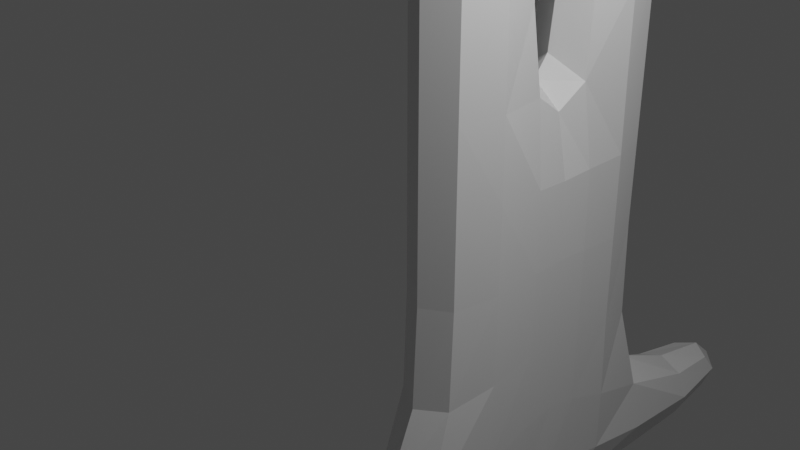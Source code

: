# Source: Huamnoid.blend  (saved by Blender 2.93.21; exported with 4.5.12 LTS)
import bpy
from mathutils import Matrix  # noqa: F401  (used for matrix-valued properties, if any)

bpy.ops.wm.read_factory_settings(use_empty=True)
scene = bpy.context.scene
scene.name = 'Scene'

# ---- collections
col_collection = bpy.data.collections.new('Collection'); scene.collection.children.link(col_collection)

# ---- materials (node trees are filled in below, after node groups)
mat_material = bpy.data.materials.new('Material')
mat_material.alpha_threshold = 0.0
mat_material.use_transparent_shadow = False
mat_material.line_color = (0.0, 0.0, 0.0, 1.0)

# ---- material node trees
mat_material.use_nodes = True; mat_material.node_tree.nodes.clear()
_N = mat_material.node_tree.nodes; _L = mat_material.node_tree.links
n0 = _N.new('ShaderNodeOutputMaterial'); n0.name = 'Material Output'; n0.location = (300, 300)
n1 = _N.new('ShaderNodeBsdfPrincipled'); n1.name = 'Principled BSDF'; n1.location = (10, 300)
n1.distribution = 'GGX'
n1.subsurface_method = 'BURLEY'
n1.inputs[2].default_value = 0.4
n1.inputs[3].default_value = 1.45
n1.inputs[27].default_value = (0.0, 0.0, 0.0, 1.0)
n1.inputs[28].default_value = 1.0
_L.new(n1.outputs[0], n0.inputs[0])
n0.is_active_output = True

# ---- world
world_world = bpy.data.worlds.new('World'); scene.world = world_world
world_world.use_nodes = True; world_world.node_tree.nodes.clear()
_N = world_world.node_tree.nodes; _L = world_world.node_tree.links
n0 = _N.new('ShaderNodeOutputWorld'); n0.name = 'World Output'; n0.location = (300, 300)
n1 = _N.new('ShaderNodeBackground'); n1.name = 'Background'; n1.location = (10, 300)
n1.inputs[0].default_value = (0.05088, 0.05088, 0.05088, 1.0)
_L.new(n1.outputs[0], n0.inputs[0])
n0.is_active_output = True
world_world.color = (0.05088, 0.05088, 0.05088)
world_world.use_sun_shadow = False
world_world.sun_shadow_jitter_overblur = 0.0

# ---- cameras
cam_camera = bpy.data.cameras.new('Camera')
cam_camera.clip_end = 100.0
cam_camera.ortho_scale = 7.314

# ---- lights
light_light = bpy.data.lights.new('Light', 'POINT')
light_light.transmission_factor = 0.0
light_light.energy = 1000.0
light_light.shadow_soft_size = 0.1
light_light.shadow_maximum_resolution = 0.006
light_light.use_absolute_resolution = True

# ---- meshes
me_cube = bpy.data.meshes.new('Cube')
me_cube.from_pydata([(0.4134, 1.623, 1.0), (0.544, 1.574, -1.028), (0.3627, 0.4577, 1.0), (0.3627, 0.4577, -1.139), (-0.4134, 1.623, 1.0), (-0.544, 1.574, -1.028), (-0.3627, 0.4577, 1.0), (-0.3627, 0.4577, -1.139), (0.544, 2.426, -1.028), (-0.544, 2.426, -1.028), (0.4134, 2.377, 1.0), (-0.4134, 2.377, 1.0), (0.3627, 3.542, -1.139), (-0.3627, 3.542, -1.139), (0.3627, 3.542, 1.0), (-0.3627, 3.542, 1.0), (0.3627, 0.4577, 3.0), (-0.3627, 0.4577, 3.0), (0.3627, 1.49, 3.0), (-0.3627, 1.49, 3.0), (-0.3627, 2.51, 3.0), (0.3627, 2.51, 3.0), (-0.3627, 3.542, 3.0), (0.3627, 3.542, 3.0), (0.272, 0.5867, 4.5), (-0.272, 0.5867, 4.5), (0.272, 1.361, 4.5), (-0.272, 1.361, 4.5), (-0.272, 2.639, 4.5), (0.272, 2.639, 4.5), (-0.272, 3.413, 4.5), (0.272, 3.413, 4.5), (-0.4134, 1.623, -4.9), (-0.3627, -0.04228, -4.806), (0.4134, 1.623, -4.9), (0.3627, -0.04228, -4.806), (0.4134, 2.377, -4.9), (-0.4134, 2.377, -4.9), (0.3627, 4.042, -4.806), (-0.3627, 4.042, -4.806), (-0.4134, 0.02548, -3.68), (-0.544, 1.574, -3.111), (0.4134, 0.02548, -3.68), (0.544, 1.574, -3.111), (0.4134, 3.975, -3.68), (-0.4134, 3.975, -3.68), (0.544, 2.426, -3.111), (-0.544, 2.426, -3.111), (-0.272, -2.05, -4.75), (0.272, -2.05, -4.75), (0.272, -2.05, -4.25), (-0.272, -2.05, -4.25), (0.272, 6.05, -4.75), (-0.272, 6.05, -4.75), (0.272, 6.05, -4.25), (-0.272, 6.05, -4.25), (0.3627, 1.832, -5.833), (-0.3627, 1.832, -5.833), (0.3627, 2.168, -5.833), (-0.3627, 2.168, -5.833), (0.3906, 1.725, -6.167), (-0.3906, 1.725, -6.167), (0.3906, 2.275, -6.167), (-0.3906, 2.275, -6.167), (0.5026, 1.3, -7.0), (-0.5026, 1.3, -7.0), (0.5026, 2.7, -7.0), (-0.5026, 2.7, -7.0), (0.4893, 1.256, -8.0), (-0.4893, 1.256, -8.0), (0.4893, 2.744, -8.0), (-0.4893, 2.744, -8.0), (0.2739, 1.584, -8.75), (-0.2739, 1.584, -8.75), (0.2739, 2.416, -8.75), (-0.2739, 2.416, -8.75), (-0.5213, 0.9843, -1.083), (-0.3681, 0.4129, -2.41), (0.5305, 1.579, -0.01042), (-0.3627, 0.4577, -0.01736), (0.3627, 0.4577, -0.01736), (-0.5305, 1.579, -0.01042), (-1.863e-09, 0.2642, 1.0), (0.5079, 0.9877, 1.0), (-1.863e-09, 0.2642, -1.16), (-0.5079, 0.9877, 1.0), (0.0, 1.789, 1.264), (0.5213, 0.9843, -1.083), (-0.5305, 1.579, -4.06), (0.5305, 2.421, -0.01042), (-0.5305, 2.421, -0.01042), (1.863e-09, 2.211, 1.264), (-0.3735, 2.0, 0.7361), (-0.544, 2.0, -1.007), (0.544, 2.0, -1.007), (0.3735, 2.0, 0.7361), (-8.149e-09, 3.736, -1.16), (0.3627, 3.542, -0.01736), (-0.3627, 3.542, -0.01736), (-8.149e-09, 3.736, 1.0), (-0.5079, 3.012, 1.0), (-0.5213, 3.016, -1.083), (0.5213, 3.016, -1.083), (0.5079, 3.012, 1.0), (0.0, 0.2642, 3.0), (0.4986, 0.9738, 3.0), (-0.4986, 0.9738, 3.0), (0.0, 1.683, 3.0), (0.0, 2.317, 3.0), (-3.725e-09, 3.736, 3.0), (-0.4986, 3.026, 3.0), (0.4986, 3.026, 3.0), (-0.3627, 0.4577, 2.0), (-0.3681, 1.504, 2.007), (0.3681, 1.504, 2.007), (0.3627, 0.4577, 2.0), (0.3627, 3.542, 2.0), (0.3681, 2.496, 2.007), (-0.3627, 3.542, 2.0), (-0.3681, 2.496, 2.007), (0.0, 0.5019, 4.61), (0.3316, 0.9738, 4.61), (-0.3316, 0.9738, 4.61), (4.657e-10, 1.446, 4.61), (-9.313e-10, 2.554, 4.61), (0.0, 3.498, 4.61), (-0.3316, 3.026, 4.61), (0.3316, 3.026, 4.61), (-0.3471, 3.52, 3.937), (0.3471, 3.52, 3.937), (-0.3471, 1.468, 3.937), (0.3471, 1.468, 3.937), (0.3471, 0.4798, 3.937), (-0.3471, 2.532, 3.937), (0.3471, 2.532, 3.937), (-0.3471, 0.4798, 3.937), (-0.3681, 0.9252, -4.772), (-4.657e-10, 1.518, -5.113), (0.0, -0.04228, -4.951), (0.3681, 0.9252, -4.772), (0.0, 2.482, -5.113), (-0.5171, 2.0, -4.849), (0.5171, 2.0, -4.849), (0.0, 4.042, -4.951), (-0.3681, 3.075, -4.772), (0.3681, 3.075, -4.772), (0.5079, -0.03502, -4.382), (0.544, 1.574, -2.08), (0.5079, 4.035, -4.382), (-0.3681, 3.587, -2.41), (0.544, 2.426, -2.08), (-0.544, 2.426, -2.08), (-0.5079, -0.03502, -4.382), (-0.544, 1.574, -2.08), (0.3681, 0.4129, -2.41), (0.5305, 1.579, -4.06), (0.3681, 3.587, -2.41), (-0.5079, 4.035, -4.382), (0.5305, 2.421, -4.06), (-0.5305, 2.421, -4.06), (0.5305, 3.061, -3.347), (-0.544, 2.0, -3.028), (9.313e-10, -0.232, -3.538), (-0.5305, 3.061, -3.347), (0.544, 2.0, -3.028), (-0.5305, 0.9395, -3.347), (0.5305, 0.9395, -3.347), (0.0, 4.232, -3.538), (0.0, -2.215, -4.805), (0.3316, -2.215, -4.5), (-0.3316, -2.215, -4.5), (4.657e-10, -2.215, -4.195), (-0.3526, -1.234, -4.13), (0.3526, -1.234, -4.13), (0.3471, -1.236, -4.816), (-0.3471, -1.236, -4.816), (0.0, 6.215, -4.805), (0.3316, 6.215, -4.5), (-0.3316, 6.215, -4.5), (-4.657e-10, 6.215, -4.195), (0.3526, 5.234, -4.13), (-0.3526, 5.234, -4.13), (-0.3471, 5.236, -4.816), (0.3471, 5.236, -4.816), (-3.725e-09, 1.769, -5.833), (0.0, 2.231, -5.833), (-0.4986, 2.0, -5.833), (0.4986, 2.0, -5.833), (0.3681, 1.81, -5.471), (0.3681, 2.19, -5.471), (-0.3681, 2.19, -5.471), (-0.3681, 1.81, -5.471), (9.313e-10, 1.623, -6.167), (0.0, 2.377, -6.167), (-0.5371, 2.0, -6.167), (0.5371, 2.0, -6.167), (-0.3662, 2.181, -6.0), (-0.3662, 1.819, -6.0), (0.3662, 1.819, -6.0), (0.3662, 2.181, -6.0), (-7.451e-09, 1.037, -7.0), (0.0, 2.963, -7.0), (-0.6911, 2.0, -7.0), (0.6911, 2.0, -7.0), (0.4466, 1.513, -6.521), (0.4466, 2.487, -6.521), (-0.4466, 2.487, -6.521), (-0.4466, 1.513, -6.521), (0.0, 0.9775, -8.0), (-5.821e-10, 3.023, -8.0), (-0.6727, 2.0, -8.0), (0.6727, 2.0, -8.0), (-0.5219, 2.785, -7.5), (-0.5219, 1.215, -7.5), (0.5219, 1.215, -7.5), (0.5219, 2.785, -7.5), (-9.313e-10, 1.512, -8.805), (3.725e-09, 2.488, -8.805), (-0.3212, 2.0, -8.805), (0.3212, 2.0, -8.805), (-0.3975, 1.396, -8.468), (0.3975, 1.396, -8.468), (0.3975, 2.604, -8.468), (-0.3975, 2.604, -8.468), (0.5, 0.9768, 2.0), (-1.863e-09, 0.2642, -0.01997), (-0.5189, 0.9856, -0.01042), (0.0, 5.27, -4.0), (0.5189, 0.9856, -0.01042), (-0.524, 2.0, -0.02865), (-0.5189, 3.014, -0.01042), (0.5203, 0.9249, -4.206), (5.588e-09, 2.0, 1.0), (0.524, 2.0, -0.02865), (-1.732e-08, 3.736, -0.01997), (-0.5203, 0.9249, -4.206), (-0.5, 0.9768, 2.0), (0.5189, 3.014, -0.01042), (0.0, 1.653, 3.948), (1.863e-09, 3.706, 3.948), (0.5, 3.023, 2.0), (5.21e-09, 3.736, 2.0), (5.122e-09, 1.696, 2.028), (0.0, 0.2642, 2.0), (0.0, 2.304, 2.028), (-0.5, 3.023, 2.0), (0.0, 0.9738, 4.84), (0.0, 3.026, 4.84), (0.4777, 0.9738, 3.948), (-0.4777, 3.026, 3.948), (-1.863e-09, 2.347, 3.948), (-0.4777, 0.9738, 3.948), (0.0, 0.2941, 3.948), (0.4777, 3.026, 3.948), (0.0, 0.9174, -4.961), (0.5014, 2.0, -5.461), (0.0, 3.083, -4.961), (0.5391, 2.0, -4.001), (-0.5203, 3.075, -4.206), (1.863e-09, -1.27, -4.0), (-0.5391, 2.0, -4.001), (0.5203, 3.075, -4.206), (0.5227, 3.024, -2.243), (-0.544, 2.0, -2.02), (0.0, 0.2053, -2.452), (-0.5227, 3.024, -2.243), (0.544, 2.0, -2.02), (-0.5227, 0.9757, -2.243), (0.5227, 0.9757, -2.243), (-1.863e-09, 3.795, -2.452), (0.0, -2.56, -4.5), (0.0, -1.252, -4.938), (-0.479, -1.25, -4.483), (0.479, -1.25, -4.483), (0.0, 6.56, -4.5), (1.863e-09, 5.252, -4.938), (0.479, 5.25, -4.483), (-0.479, 5.25, -4.483), (-0.5035, 2.0, -6.0), (0.0, 2.261, -5.489), (-0.5014, 2.0, -5.461), (-4.657e-10, 1.739, -5.489), (0.6141, 2.0, -6.521), (-1.863e-09, 1.751, -6.0), (0.5035, 2.0, -6.0), (0.0, 2.249, -6.0), (-0.7177, 2.0, -7.5), (0.0, 2.67, -6.521), (-0.6141, 2.0, -6.521), (-1.863e-09, 1.33, -6.521), (1.863e-09, 1.173, -8.474), (4.729e-09, 0.9201, -7.5), (0.7177, 2.0, -7.5), (-4.729e-09, 3.08, -7.5), (-1.863e-09, 2.0, -8.92), (0.5442, 2.0, -8.474), (-7.451e-09, 2.827, -8.474), (-0.5442, 2.0, -8.474)], [], [(2, 83, 224, 115), (83, 0, 114, 224), (224, 114, 18, 105), (115, 224, 105, 16), (3, 80, 225, 84), (80, 2, 82, 225), (225, 82, 6, 79), (84, 225, 79, 7), (7, 79, 226, 76), (79, 6, 85, 226), (226, 85, 4, 81), (76, 226, 81, 5), (45, 167, 227, 181), (167, 44, 180, 227), (227, 180, 54, 179), (181, 227, 179, 55), (1, 78, 228, 87), (78, 0, 83, 228), (228, 83, 2, 80), (87, 228, 80, 3), (5, 81, 229, 93), (81, 4, 92, 229), (229, 92, 11, 90), (93, 229, 90, 9), (9, 90, 230, 101), (90, 11, 100, 230), (230, 100, 15, 98), (101, 230, 98, 13), (43, 166, 231, 155), (166, 42, 146, 231), (231, 146, 35, 139), (155, 231, 139, 34), (4, 86, 232, 92), (86, 0, 95, 232), (232, 95, 10, 91), (92, 232, 91, 11), (0, 78, 233, 95), (78, 1, 94, 233), (233, 94, 8, 89), (95, 233, 89, 10), (13, 98, 234, 96), (98, 15, 99, 234), (234, 99, 14, 97), (96, 234, 97, 12), (40, 165, 235, 152), (165, 41, 88, 235), (235, 88, 32, 136), (152, 235, 136, 33), (4, 85, 236, 113), (85, 6, 112, 236), (236, 112, 17, 106), (113, 236, 106, 19), (10, 89, 237, 103), (89, 8, 102, 237), (237, 102, 12, 97), (103, 237, 97, 14), (18, 107, 238, 131), (107, 19, 130, 238), (238, 130, 27, 123), (131, 238, 123, 26), (23, 109, 239, 129), (109, 22, 128, 239), (239, 128, 30, 125), (129, 239, 125, 31), (10, 103, 240, 117), (103, 14, 116, 240), (240, 116, 23, 111), (117, 240, 111, 21), (14, 99, 241, 116), (99, 15, 118, 241), (241, 118, 22, 109), (116, 241, 109, 23), (0, 86, 242, 114), (86, 4, 113, 242), (242, 113, 19, 107), (114, 242, 107, 18), (6, 82, 243, 112), (82, 2, 115, 243), (243, 115, 16, 104), (112, 243, 104, 17), (11, 91, 244, 119), (91, 10, 117, 244), (244, 117, 21, 108), (119, 244, 108, 20), (15, 100, 245, 118), (100, 11, 119, 245), (245, 119, 20, 110), (118, 245, 110, 22), (26, 123, 246, 121), (123, 27, 122, 246), (246, 122, 25, 120), (121, 246, 120, 24), (28, 124, 247, 126), (124, 29, 127, 247), (247, 127, 31, 125), (126, 247, 125, 30), (16, 105, 248, 132), (105, 18, 131, 248), (248, 131, 26, 121), (132, 248, 121, 24), (22, 110, 249, 128), (110, 20, 133, 249), (249, 133, 28, 126), (128, 249, 126, 30), (20, 108, 250, 133), (108, 21, 134, 250), (250, 134, 29, 124), (133, 250, 124, 28), (19, 106, 251, 130), (106, 17, 135, 251), (251, 135, 25, 122), (130, 251, 122, 27), (17, 104, 252, 135), (104, 16, 132, 252), (252, 132, 24, 120), (135, 252, 120, 25), (21, 111, 253, 134), (111, 23, 129, 253), (253, 129, 31, 127), (134, 253, 127, 29), (32, 137, 254, 136), (137, 34, 139, 254), (254, 139, 35, 138), (136, 254, 138, 33), (36, 142, 255, 189), (142, 34, 188, 255), (255, 188, 56, 187), (189, 255, 187, 58), (36, 140, 256, 145), (140, 37, 144, 256), (256, 144, 39, 143), (145, 256, 143, 38), (46, 164, 257, 158), (164, 43, 155, 257), (257, 155, 34, 142), (158, 257, 142, 36), (47, 163, 258, 159), (163, 45, 157, 258), (258, 157, 39, 144), (159, 258, 144, 37), (42, 162, 259, 173), (162, 40, 172, 259), (259, 172, 51, 171), (173, 259, 171, 50), (41, 161, 260, 88), (161, 47, 159, 260), (260, 159, 37, 141), (88, 260, 141, 32), (44, 160, 261, 148), (160, 46, 158, 261), (261, 158, 36, 145), (148, 261, 145, 38), (12, 102, 262, 156), (102, 8, 150, 262), (262, 150, 46, 160), (156, 262, 160, 44), (5, 93, 263, 153), (93, 9, 151, 263), (263, 151, 47, 161), (153, 263, 161, 41), (3, 84, 264, 154), (84, 7, 77, 264), (264, 77, 40, 162), (154, 264, 162, 42), (9, 101, 265, 151), (101, 13, 149, 265), (265, 149, 45, 163), (151, 265, 163, 47), (8, 94, 266, 150), (94, 1, 147, 266), (266, 147, 43, 164), (150, 266, 164, 46), (7, 76, 267, 77), (76, 5, 153, 267), (267, 153, 41, 165), (77, 267, 165, 40), (1, 87, 268, 147), (87, 3, 154, 268), (268, 154, 42, 166), (147, 268, 166, 43), (13, 96, 269, 149), (96, 12, 156, 269), (269, 156, 44, 167), (149, 269, 167, 45), (50, 171, 270, 169), (171, 51, 170, 270), (270, 170, 48, 168), (169, 270, 168, 49), (33, 138, 271, 175), (138, 35, 174, 271), (271, 174, 49, 168), (175, 271, 168, 48), (40, 152, 272, 172), (152, 33, 175, 272), (272, 175, 48, 170), (172, 272, 170, 51), (35, 146, 273, 174), (146, 42, 173, 273), (273, 173, 50, 169), (174, 273, 169, 49), (55, 179, 274, 178), (179, 54, 177, 274), (274, 177, 52, 176), (178, 274, 176, 53), (38, 143, 275, 183), (143, 39, 182, 275), (275, 182, 53, 176), (183, 275, 176, 52), (44, 148, 276, 180), (148, 38, 183, 276), (276, 183, 52, 177), (180, 276, 177, 54), (39, 157, 277, 182), (157, 45, 181, 277), (277, 181, 55, 178), (182, 277, 178, 53), (57, 186, 278, 197), (186, 59, 196, 278), (278, 196, 63, 194), (197, 278, 194, 61), (37, 140, 279, 190), (140, 36, 189, 279), (279, 189, 58, 185), (190, 279, 185, 59), (32, 141, 280, 191), (141, 37, 190, 280), (280, 190, 59, 186), (191, 280, 186, 57), (34, 137, 281, 188), (137, 32, 191, 281), (281, 191, 57, 184), (188, 281, 184, 56), (62, 195, 282, 205), (195, 60, 204, 282), (282, 204, 64, 203), (205, 282, 203, 66), (56, 184, 283, 198), (184, 57, 197, 283), (283, 197, 61, 192), (198, 283, 192, 60), (58, 187, 284, 199), (187, 56, 198, 284), (284, 198, 60, 195), (199, 284, 195, 62), (59, 185, 285, 196), (185, 58, 199, 285), (285, 199, 62, 193), (196, 285, 193, 63), (65, 202, 286, 213), (202, 67, 212, 286), (286, 212, 71, 210), (213, 286, 210, 69), (63, 193, 287, 206), (193, 62, 205, 287), (287, 205, 66, 201), (206, 287, 201, 67), (61, 194, 288, 207), (194, 63, 206, 288), (288, 206, 67, 202), (207, 288, 202, 65), (60, 192, 289, 204), (192, 61, 207, 289), (289, 207, 65, 200), (204, 289, 200, 64), (68, 208, 290, 221), (208, 69, 220, 290), (290, 220, 73, 216), (221, 290, 216, 72), (64, 200, 291, 214), (200, 65, 213, 291), (291, 213, 69, 208), (214, 291, 208, 68), (66, 203, 292, 215), (203, 64, 214, 292), (292, 214, 68, 211), (215, 292, 211, 70), (67, 201, 293, 212), (201, 66, 215, 293), (293, 215, 70, 209), (212, 293, 209, 71), (72, 216, 294, 219), (216, 73, 218, 294), (294, 218, 75, 217), (219, 294, 217, 74), (70, 211, 295, 222), (211, 68, 221, 295), (295, 221, 72, 219), (222, 295, 219, 74), (71, 209, 296, 223), (209, 70, 222, 296), (296, 222, 74, 217), (223, 296, 217, 75), (69, 210, 297, 220), (210, 71, 223, 297), (297, 223, 75, 218), (220, 297, 218, 73)])
_uv = me_cube.uv_layers.new(name='UVMap')
_uv.uv.foreach_set('vector', [0.5833, 0.75, 0.5877, 0.629, 0.625, 0.6299, 0.6198, 0.75, 0.5877, 0.629, 0.625, 0.53, 0.6623, 0.5404, 0.625, 0.6299, 0.625, 0.6299, 0.6623, 0.5404, 0.6667, 0.5417, 0.6302, 0.6302, 0.6198, 0.75, 0.625, 0.6299, 0.6302, 0.6302, 0.625, 0.75, 0.4167, 0.75, 0.5, 0.75, 0.5, 0.875, 0.4132, 0.875, 0.5, 0.75, 0.5833, 0.75, 0.5868, 0.875, 0.5, 0.875, 0.5, 0.875, 0.5868, 0.875, 0.625, 1.0, 0.5, 1.0, 0.4132, 0.875, 0.5, 0.875, 0.5, 1.0, 0.375, 1.0, 0.375, 0.0, 0.5, 0.0, 0.5009, 0.1207, 0.4132, 0.1198, 0.5, 0.0, 0.625, 0.0, 0.5903, 0.1241, 0.5009, 0.1207, 0.5009, 0.1207, 0.5903, 0.1241, 0.625, 0.25, 0.5043, 0.2118, 0.4132, 0.1198, 0.5009, 0.1207, 0.5043, 0.2118, 0.4167, 0.2083, 0.375, 0.28, 0.375, 0.375, 0.375, 0.375, 0.375, 0.294, 0.375, 0.375, 0.375, 0.47, 0.375, 0.456, 0.375, 0.375, 0.375, 0.375, 0.375, 0.456, 0.375, 0.4375, 0.375, 0.375, 0.375, 0.294, 0.375, 0.375, 0.375, 0.375, 0.375, 0.3125, 0.4167, 0.5417, 0.5043, 0.5404, 0.5009, 0.6299, 0.4167, 0.6302, 0.5043, 0.5404, 0.625, 0.53, 0.5877, 0.629, 0.5009, 0.6299, 0.5009, 0.6299, 0.5877, 0.629, 0.5833, 0.75, 0.5, 0.75, 0.4167, 0.6302, 0.5009, 0.6299, 0.5, 0.75, 0.4167, 0.75, 0.4167, 0.2083, 0.5043, 0.2118, 0.5052, 0.2457, 0.4167, 0.2448, 0.5043, 0.2118, 0.625, 0.25, 0.625, 0.25, 0.5052, 0.2457, 0.5052, 0.2457, 0.625, 0.25, 0.625, 0.25, 0.5043, 0.25, 0.4167, 0.2448, 0.5052, 0.2457, 0.5043, 0.25, 0.4167, 0.25, 0.4167, 0.25, 0.5043, 0.25, 0.5009, 0.2552, 0.4167, 0.2552, 0.5043, 0.25, 0.625, 0.25, 0.5868, 0.2552, 0.5009, 0.2552, 0.5009, 0.2552, 0.5868, 0.2552, 0.5833, 0.2917, 0.5, 0.2917, 0.4167, 0.2552, 0.5009, 0.2552, 0.5, 0.2917, 0.4167, 0.2917, 0.375, 0.5417, 0.375, 0.6293, 0.3701, 0.6256, 0.3719, 0.5404, 0.375, 0.6293, 0.375, 0.75, 0.3698, 0.7127, 0.3701, 0.6256, 0.3701, 0.6256, 0.3698, 0.7127, 0.3333, 0.7083, 0.3346, 0.6237, 0.3719, 0.5404, 0.3701, 0.6256, 0.3346, 0.6237, 0.345, 0.53, 0.875, 0.5, 0.7509, 0.5031, 0.75, 0.5006, 0.875, 0.5, 0.7509, 0.5031, 0.625, 0.53, 0.625, 0.5031, 0.75, 0.5006, 0.75, 0.5006, 0.625, 0.5031, 0.625, 0.5, 0.7509, 0.5, 0.875, 0.5, 0.75, 0.5006, 0.7509, 0.5, 0.875, 0.5, 0.625, 0.53, 0.5043, 0.5404, 0.5052, 0.5049, 0.625, 0.5031, 0.5043, 0.5404, 0.4167, 0.5417, 0.4167, 0.5052, 0.5052, 0.5049, 0.5052, 0.5049, 0.4167, 0.5052, 0.4167, 0.5, 0.5043, 0.5, 0.625, 0.5031, 0.5052, 0.5049, 0.5043, 0.5, 0.625, 0.5, 0.4167, 0.2917, 0.5, 0.2917, 0.5, 0.375, 0.4167, 0.375, 0.5, 0.2917, 0.5833, 0.2917, 0.5833, 0.375, 0.5, 0.375, 0.5, 0.375, 0.5833, 0.375, 0.5833, 0.4583, 0.5, 0.4583, 0.4167, 0.375, 0.5, 0.375, 0.5, 0.4583, 0.4167, 0.4583, 0.375, 0.0, 0.375, 0.1207, 0.375, 0.1241, 0.375, 0.03472, 0.375, 0.1207, 0.375, 0.2083, 0.375, 0.2118, 0.375, 0.1241, 0.375, 0.1241, 0.375, 0.2118, 0.375, 0.25, 0.375, 0.125, 0.375, 0.03472, 0.375, 0.1241, 0.375, 0.125, 0.375, 0.0, 0.625, 0.25, 0.5903, 0.1241, 0.6215, 0.125, 0.625, 0.25, 0.5903, 0.1241, 0.625, 0.0, 0.625, 0.0, 0.6215, 0.125, 0.6215, 0.125, 0.625, 0.0, 0.625, 0.0, 0.625, 0.125, 0.625, 0.25, 0.6215, 0.125, 0.625, 0.125, 0.625, 0.25, 0.625, 0.5, 0.5043, 0.5, 0.5009, 0.4948, 0.5877, 0.4948, 0.5043, 0.5, 0.4167, 0.5, 0.4167, 0.4948, 0.5009, 0.4948, 0.5009, 0.4948, 0.4167, 0.4948, 0.4167, 0.4583, 0.5, 0.4583, 0.5877, 0.4948, 0.5009, 0.4948, 0.5, 0.4583, 0.5833, 0.4583, 0.6667, 0.5417, 0.7552, 0.5052, 0.7559, 0.5094, 0.6702, 0.5452, 0.7552, 0.5052, 0.875, 0.5, 0.875, 0.5, 0.7559, 0.5094, 0.7559, 0.5094, 0.875, 0.5, 0.875, 0.5, 0.7579, 0.5418, 0.6702, 0.5452, 0.7559, 0.5094, 0.7579, 0.5418, 0.6875, 0.5625, 0.625, 0.4583, 0.625, 0.375, 0.625, 0.375, 0.6259, 0.4618, 0.625, 0.375, 0.625, 0.2917, 0.625, 0.2882, 0.625, 0.375, 0.625, 0.375, 0.625, 0.2882, 0.625, 0.25, 0.625, 0.375, 0.6259, 0.4618, 0.625, 0.375, 0.625, 0.375, 0.625, 0.5, 0.625, 0.5, 0.5877, 0.4948, 0.625, 0.4948, 0.6623, 0.5, 0.5877, 0.4948, 0.5833, 0.4583, 0.6198, 0.4583, 0.625, 0.4948, 0.625, 0.4948, 0.6198, 0.4583, 0.625, 0.4583, 0.6302, 0.4948, 0.6623, 0.5, 0.625, 0.4948, 0.6302, 0.4948, 0.6667, 0.5, 0.5833, 0.4583, 0.5833, 0.375, 0.6198, 0.375, 0.6198, 0.4583, 0.5833, 0.375, 0.5833, 0.2917, 0.6198, 0.2917, 0.6198, 0.375, 0.6198, 0.375, 0.6198, 0.2917, 0.625, 0.2917, 0.625, 0.375, 0.6198, 0.4583, 0.6198, 0.375, 0.625, 0.375, 0.625, 0.4583, 0.625, 0.53, 0.7509, 0.5031, 0.7543, 0.5049, 0.6623, 0.5404, 0.7509, 0.5031, 0.875, 0.5, 0.875, 0.5, 0.7543, 0.5049, 0.7543, 0.5049, 0.875, 0.5, 0.875, 0.5, 0.7552, 0.5052, 0.6623, 0.5404, 0.7543, 0.5049, 0.7552, 0.5052, 0.6667, 0.5417, 0.625, 1.0, 0.5868, 0.875, 0.6207, 0.875, 0.625, 1.0, 0.5868, 0.875, 0.5833, 0.75, 0.6198, 0.75, 0.6207, 0.875, 0.6207, 0.875, 0.6198, 0.75, 0.625, 0.75, 0.625, 0.875, 0.625, 1.0, 0.6207, 0.875, 0.625, 0.875, 0.625, 1.0, 0.875, 0.5, 0.7509, 0.5, 0.7543, 0.5, 0.875, 0.5, 0.7509, 0.5, 0.625, 0.5, 0.6623, 0.5, 0.7543, 0.5, 0.7543, 0.5, 0.6623, 0.5, 0.6667, 0.5, 0.7552, 0.5, 0.875, 0.5, 0.7543, 0.5, 0.7552, 0.5, 0.875, 0.5, 0.5833, 0.2917, 0.5868, 0.2552, 0.6207, 0.2552, 0.6198, 0.2917, 0.5868, 0.2552, 0.625, 0.25, 0.625, 0.25, 0.6207, 0.2552, 0.6207, 0.2552, 0.625, 0.25, 0.625, 0.25, 0.625, 0.2552, 0.6198, 0.2917, 0.6207, 0.2552, 0.625, 0.2552, 0.625, 0.2917, 0.6875, 0.5625, 0.7579, 0.5418, 0.755, 0.63, 0.6668, 0.6329, 0.7579, 0.5418, 0.875, 0.5, 0.875, 0.625, 0.755, 0.63, 0.755, 0.63, 0.875, 0.625, 0.875, 0.75, 0.75, 0.75, 0.6668, 0.6329, 0.755, 0.63, 0.75, 0.75, 0.625, 0.75, 0.875, 0.5, 0.7579, 0.5, 0.755, 0.5, 0.875, 0.5, 0.7579, 0.5, 0.6875, 0.5, 0.6668, 0.4991, 0.755, 0.5, 0.755, 0.5, 0.6668, 0.4991, 0.625, 0.5, 0.75, 0.5, 0.875, 0.5, 0.755, 0.5, 0.75, 0.5, 0.875, 0.5, 0.625, 0.75, 0.6302, 0.6302, 0.6344, 0.6309, 0.6259, 0.75, 0.6302, 0.6302, 0.6667, 0.5417, 0.6702, 0.5452, 0.6344, 0.6309, 0.6344, 0.6309, 0.6702, 0.5452, 0.6875, 0.5625, 0.6668, 0.6329, 0.6259, 0.75, 0.6344, 0.6309, 0.6668, 0.6329, 0.625, 0.75, 0.625, 0.2917, 0.625, 0.2552, 0.625, 0.2543, 0.625, 0.2882, 0.625, 0.2552, 0.625, 0.25, 0.625, 0.25, 0.625, 0.2543, 0.625, 0.2543, 0.625, 0.25, 0.625, 0.25, 0.625, 0.25, 0.625, 0.2882, 0.625, 0.2543, 0.625, 0.25, 0.625, 0.25, 0.875, 0.5, 0.7552, 0.5, 0.7559, 0.5, 0.875, 0.5, 0.7552, 0.5, 0.6667, 0.5, 0.6702, 0.5, 0.7559, 0.5, 0.7559, 0.5, 0.6702, 0.5, 0.6875, 0.5, 0.7579, 0.5, 0.875, 0.5, 0.7559, 0.5, 0.7579, 0.5, 0.875, 0.5, 0.625, 0.25, 0.625, 0.125, 0.625, 0.125, 0.625, 0.25, 0.625, 0.125, 0.625, 0.0, 0.625, 0.0, 0.625, 0.125, 0.625, 0.125, 0.625, 0.0, 0.625, 0.0, 0.625, 0.125, 0.625, 0.25, 0.625, 0.125, 0.625, 0.125, 0.625, 0.25, 0.625, 1.0, 0.625, 0.875, 0.625, 0.875, 0.625, 1.0, 0.625, 0.875, 0.625, 0.75, 0.6259, 0.75, 0.625, 0.875, 0.625, 0.875, 0.6259, 0.75, 0.625, 0.75, 0.625, 0.875, 0.625, 1.0, 0.625, 0.875, 0.625, 0.875, 0.625, 1.0, 0.6667, 0.5, 0.6302, 0.4948, 0.6344, 0.4957, 0.6702, 0.5, 0.6302, 0.4948, 0.625, 0.4583, 0.6259, 0.4618, 0.6344, 0.4957, 0.6344, 0.4957, 0.6259, 0.4618, 0.625, 0.5, 0.6668, 0.4991, 0.6702, 0.5, 0.6344, 0.4957, 0.6668, 0.4991, 0.6875, 0.5, 0.125, 0.5, 0.246, 0.5369, 0.2451, 0.6247, 0.125, 0.625, 0.246, 0.5369, 0.345, 0.53, 0.3346, 0.6238, 0.2451, 0.6247, 0.2451, 0.6247, 0.3346, 0.6238, 0.3333, 0.7083, 0.2448, 0.7118, 0.125, 0.625, 0.2451, 0.6247, 0.2448, 0.7118, 0.125, 0.75, 0.345, 0.5, 0.3688, 0.5031, 0.3652, 0.5006, 0.3346, 0.5, 0.3688, 0.5031, 0.345, 0.53, 0.3346, 0.5031, 0.3652, 0.5006, 0.3652, 0.5006, 0.3346, 0.5031, 0.3333, 0.5, 0.3646, 0.5, 0.3346, 0.5, 0.3652, 0.5006, 0.3646, 0.5, 0.3333, 0.5, 0.345, 0.5, 0.246, 0.5, 0.2451, 0.5, 0.3346, 0.5, 0.246, 0.5, 0.125, 0.5, 0.125, 0.5, 0.2451, 0.5, 0.2451, 0.5, 0.125, 0.5, 0.125, 0.5, 0.2448, 0.5, 0.3346, 0.5, 0.2451, 0.5, 0.2448, 0.5, 0.3333, 0.5, 0.375, 0.5, 0.375, 0.5052, 0.3739, 0.5049, 0.3719, 0.5, 0.375, 0.5052, 0.375, 0.5417, 0.3719, 0.5404, 0.3739, 0.5049, 0.3739, 0.5049, 0.3719, 0.5404, 0.345, 0.53, 0.3688, 0.5031, 0.3719, 0.5, 0.3739, 0.5049, 0.3688, 0.5031, 0.345, 0.5, 0.375, 0.25, 0.375, 0.2531, 0.375, 0.2506, 0.375, 0.25, 0.375, 0.2531, 0.375, 0.28, 0.375, 0.2531, 0.375, 0.2506, 0.375, 0.2506, 0.375, 0.2531, 0.375, 0.25, 0.375, 0.25, 0.375, 0.25, 0.375, 0.2506, 0.375, 0.25, 0.375, 0.25, 0.375, 0.75, 0.375, 0.8759, 0.375, 0.88, 0.375, 0.7909, 0.375, 0.8759, 0.375, 1.0, 0.375, 1.0, 0.375, 0.88, 0.375, 0.88, 0.375, 1.0, 0.375, 1.0, 0.375, 0.8829, 0.375, 0.7909, 0.375, 0.88, 0.375, 0.8829, 0.375, 0.8125, 0.375, 0.2083, 0.375, 0.2448, 0.375, 0.2457, 0.375, 0.2118, 0.375, 0.2448, 0.375, 0.25, 0.375, 0.25, 0.375, 0.2457, 0.375, 0.2457, 0.375, 0.25, 0.375, 0.25, 0.375, 0.2491, 0.375, 0.2118, 0.375, 0.2457, 0.375, 0.2491, 0.375, 0.25, 0.375, 0.47, 0.375, 0.4969, 0.3701, 0.4994, 0.3698, 0.4969, 0.375, 0.4969, 0.375, 0.5, 0.3719, 0.5, 0.3701, 0.4994, 0.3701, 0.4994, 0.3719, 0.5, 0.345, 0.5, 0.3346, 0.5, 0.3698, 0.4969, 0.3701, 0.4994, 0.3346, 0.5, 0.3333, 0.5, 0.4167, 0.4583, 0.4167, 0.4948, 0.3802, 0.4951, 0.3802, 0.4596, 0.4167, 0.4948, 0.4167, 0.5, 0.3802, 0.5, 0.3802, 0.4951, 0.3802, 0.4951, 0.3802, 0.5, 0.375, 0.5, 0.375, 0.4969, 0.3802, 0.4596, 0.3802, 0.4951, 0.375, 0.4969, 0.375, 0.47, 0.4167, 0.2083, 0.4167, 0.2448, 0.3802, 0.2448, 0.3802, 0.2083, 0.4167, 0.2448, 0.4167, 0.25, 0.3802, 0.25, 0.3802, 0.2448, 0.3802, 0.2448, 0.3802, 0.25, 0.375, 0.25, 0.375, 0.2448, 0.3802, 0.2083, 0.3802, 0.2448, 0.375, 0.2448, 0.375, 0.2083, 0.4167, 0.75, 0.4132, 0.875, 0.3793, 0.875, 0.3802, 0.75, 0.4132, 0.875, 0.375, 1.0, 0.375, 1.0, 0.3793, 0.875, 0.3793, 0.875, 0.375, 1.0, 0.375, 1.0, 0.375, 0.8759, 0.3802, 0.75, 0.3793, 0.875, 0.375, 0.8759, 0.375, 0.75, 0.4167, 0.25, 0.4167, 0.2552, 0.3802, 0.2549, 0.3802, 0.25, 0.4167, 0.2552, 0.4167, 0.2917, 0.3802, 0.2904, 0.3802, 0.2549, 0.3802, 0.2549, 0.3802, 0.2904, 0.375, 0.28, 0.375, 0.2531, 0.3802, 0.25, 0.3802, 0.2549, 0.375, 0.2531, 0.375, 0.25, 0.4167, 0.5, 0.4167, 0.5052, 0.3802, 0.5052, 0.3802, 0.5, 0.4167, 0.5052, 0.4167, 0.5417, 0.3802, 0.5417, 0.3802, 0.5052, 0.3802, 0.5052, 0.3802, 0.5417, 0.375, 0.5417, 0.375, 0.5052, 0.3802, 0.5, 0.3802, 0.5052, 0.375, 0.5052, 0.375, 0.5, 0.375, 0.0, 0.4132, 0.1198, 0.3793, 0.1198, 0.375, 0.0, 0.4132, 0.1198, 0.4167, 0.2083, 0.3802, 0.2083, 0.3793, 0.1198, 0.3793, 0.1198, 0.3802, 0.2083, 0.375, 0.2083, 0.375, 0.1207, 0.375, 0.0, 0.3793, 0.1198, 0.375, 0.1207, 0.375, 0.0, 0.4167, 0.5417, 0.4167, 0.6302, 0.3802, 0.6302, 0.3802, 0.5417, 0.4167, 0.6302, 0.4167, 0.75, 0.3802, 0.75, 0.3802, 0.6302, 0.3802, 0.6302, 0.3802, 0.75, 0.375, 0.75, 0.375, 0.6293, 0.3802, 0.5417, 0.3802, 0.6302, 0.375, 0.6293, 0.375, 0.5417, 0.4167, 0.2917, 0.4167, 0.375, 0.3802, 0.375, 0.3802, 0.2904, 0.4167, 0.375, 0.4167, 0.4583, 0.3802, 0.4596, 0.3802, 0.375, 0.3802, 0.375, 0.3802, 0.4596, 0.375, 0.47, 0.375, 0.375, 0.3802, 0.2904, 0.3802, 0.375, 0.375, 0.375, 0.375, 0.28, 0.375, 0.8125, 0.375, 0.8829, 0.375, 0.88, 0.3741, 0.7918, 0.375, 0.8829, 0.375, 1.0, 0.375, 1.0, 0.375, 0.88, 0.375, 0.88, 0.375, 1.0, 0.375, 1.0, 0.375, 0.875, 0.3741, 0.7918, 0.375, 0.88, 0.375, 0.875, 0.375, 0.75, 0.125, 0.75, 0.2448, 0.7118, 0.2457, 0.7457, 0.125, 0.75, 0.2448, 0.7118, 0.3333, 0.7083, 0.3368, 0.7457, 0.2457, 0.7457, 0.2457, 0.7457, 0.3368, 0.7457, 0.375, 0.75, 0.25, 0.75, 0.125, 0.75, 0.2457, 0.7457, 0.25, 0.75, 0.125, 0.75, 0.375, 0.0, 0.375, 0.03472, 0.375, 0.003472, 0.375, 0.0, 0.375, 0.03472, 0.375, 0.0, 0.375, 0.0, 0.375, 0.003472, 0.375, 0.003472, 0.375, 0.0, 0.375, 0.0, 0.375, 0.0, 0.375, 0.0, 0.375, 0.003472, 0.375, 0.0, 0.375, 0.0, 0.3333, 0.7083, 0.3698, 0.7127, 0.3707, 0.7541, 0.3368, 0.7457, 0.3698, 0.7127, 0.375, 0.75, 0.375, 0.7909, 0.3707, 0.7541, 0.3707, 0.7541, 0.375, 0.7909, 0.375, 0.8125, 0.3741, 0.7918, 0.3368, 0.7457, 0.3707, 0.7541, 0.3741, 0.7918, 0.375, 0.75, 0.375, 0.3125, 0.375, 0.375, 0.375, 0.375, 0.375, 0.2918, 0.375, 0.375, 0.375, 0.4375, 0.3741, 0.4582, 0.375, 0.375, 0.375, 0.375, 0.3741, 0.4582, 0.375, 0.5, 0.375, 0.375, 0.375, 0.2918, 0.375, 0.375, 0.375, 0.375, 0.375, 0.25, 0.3333, 0.5, 0.2448, 0.5, 0.2457, 0.5, 0.3368, 0.4991, 0.2448, 0.5, 0.125, 0.5, 0.125, 0.5, 0.2457, 0.5, 0.2457, 0.5, 0.125, 0.5, 0.125, 0.5, 0.25, 0.5, 0.3368, 0.4991, 0.2457, 0.5, 0.25, 0.5, 0.375, 0.5, 0.375, 0.47, 0.3698, 0.4969, 0.3707, 0.491, 0.375, 0.456, 0.3698, 0.4969, 0.3333, 0.5, 0.3368, 0.4991, 0.3707, 0.491, 0.3707, 0.491, 0.3368, 0.4991, 0.375, 0.5, 0.3741, 0.4582, 0.375, 0.456, 0.3707, 0.491, 0.3741, 0.4582, 0.375, 0.4375, 0.375, 0.25, 0.375, 0.2531, 0.375, 0.259, 0.375, 0.25, 0.375, 0.2531, 0.375, 0.28, 0.375, 0.294, 0.375, 0.259, 0.375, 0.259, 0.375, 0.294, 0.375, 0.3125, 0.375, 0.2918, 0.375, 0.25, 0.375, 0.259, 0.375, 0.2918, 0.375, 0.25, 0.375, 0.25, 0.375, 0.25, 0.375, 0.25, 0.375, 0.25, 0.375, 0.25, 0.375, 0.25, 0.375, 0.25, 0.375, 0.25, 0.375, 0.25, 0.375, 0.25, 0.375, 0.25, 0.375, 0.25, 0.375, 0.25, 0.375, 0.25, 0.375, 0.25, 0.375, 0.25, 0.125, 0.5, 0.246, 0.5, 0.2451, 0.5, 0.125, 0.5, 0.246, 0.5, 0.345, 0.5, 0.3346, 0.5, 0.2451, 0.5, 0.2451, 0.5, 0.3346, 0.5, 0.3333, 0.5, 0.2448, 0.5, 0.125, 0.5, 0.2451, 0.5, 0.2448, 0.5, 0.125, 0.5, 0.375, 0.25, 0.375, 0.2491, 0.375, 0.25, 0.375, 0.25, 0.375, 0.2491, 0.375, 0.25, 0.375, 0.25, 0.375, 0.25, 0.375, 0.25, 0.375, 0.25, 0.375, 0.25, 0.375, 0.25, 0.375, 0.25, 0.375, 0.25, 0.375, 0.25, 0.375, 0.25, 0.345, 0.53, 0.246, 0.5369, 0.2451, 0.504, 0.3346, 0.5031, 0.246, 0.5369, 0.125, 0.5, 0.125, 0.5, 0.2451, 0.504, 0.2451, 0.504, 0.125, 0.5, 0.125, 0.5, 0.2448, 0.5, 0.3346, 0.5031, 0.2451, 0.504, 0.2448, 0.5, 0.3333, 0.5, 0.3333, 0.5, 0.3646, 0.5, 0.3646, 0.5, 0.3333, 0.5, 0.3646, 0.5, 0.3333, 0.5, 0.3333, 0.5, 0.3646, 0.5, 0.3646, 0.5, 0.3333, 0.5, 0.3333, 0.5, 0.3646, 0.5, 0.3333, 0.5, 0.3646, 0.5, 0.3646, 0.5, 0.3333, 0.5, 0.3333, 0.5, 0.2448, 0.5, 0.2448, 0.5, 0.3333, 0.5, 0.2448, 0.5, 0.125, 0.5, 0.125, 0.5, 0.2448, 0.5, 0.2448, 0.5, 0.125, 0.5, 0.125, 0.5, 0.2457, 0.5, 0.3333, 0.5, 0.2448, 0.5, 0.2457, 0.5, 0.3333, 0.5, 0.3333, 0.5, 0.3646, 0.5, 0.3646, 0.5, 0.3333, 0.5, 0.3646, 0.5, 0.3333, 0.5, 0.3333, 0.5, 0.3646, 0.5, 0.3646, 0.5, 0.3333, 0.5, 0.3333, 0.5, 0.3646, 0.5, 0.3333, 0.5, 0.3646, 0.5, 0.3646, 0.5, 0.3333, 0.5, 0.125, 0.5, 0.2448, 0.5, 0.2448, 0.5, 0.125, 0.5, 0.2448, 0.5, 0.3333, 0.5, 0.3333, 0.5, 0.2448, 0.5, 0.2448, 0.5, 0.3333, 0.5, 0.3333, 0.5, 0.2457, 0.5, 0.125, 0.5, 0.2448, 0.5, 0.2457, 0.5, 0.125, 0.5, 0.1667, 0.5, 0.1354, 0.5, 0.1354, 0.5, 0.1667, 0.5, 0.1354, 0.5, 0.1667, 0.5, 0.1667, 0.5, 0.1354, 0.5, 0.1354, 0.5, 0.1667, 0.5, 0.1667, 0.5, 0.1354, 0.5, 0.1667, 0.5, 0.1354, 0.5, 0.1354, 0.5, 0.1667, 0.5, 0.125, 0.5, 0.2457, 0.5, 0.2491, 0.5, 0.1632, 0.5, 0.2457, 0.5, 0.3333, 0.5, 0.3333, 0.5, 0.2491, 0.5, 0.2491, 0.5, 0.3333, 0.5, 0.3333, 0.5, 0.25, 0.5, 0.1632, 0.5, 0.2491, 0.5, 0.25, 0.5, 0.1667, 0.5, 0.125, 0.5, 0.125, 0.5, 0.1337, 0.5, 0.1632, 0.5, 0.125, 0.5, 0.125, 0.5, 0.1632, 0.5, 0.1337, 0.5, 0.1337, 0.5, 0.1632, 0.5, 0.1667, 0.5, 0.1354, 0.5, 0.1632, 0.5, 0.1337, 0.5, 0.1354, 0.5, 0.1667, 0.5, 0.3333, 0.5, 0.2457, 0.5, 0.2491, 0.5, 0.3333, 0.5, 0.2457, 0.5, 0.125, 0.5, 0.1632, 0.5, 0.2491, 0.5, 0.2491, 0.5, 0.1632, 0.5, 0.1667, 0.5, 0.25, 0.5, 0.3333, 0.5, 0.2491, 0.5, 0.25, 0.5, 0.3333, 0.5, 0.3333, 0.5, 0.25, 0.5, 0.25, 0.5, 0.3298, 0.5, 0.25, 0.5, 0.1667, 0.5, 0.1702, 0.5, 0.25, 0.5, 0.25, 0.5, 0.1702, 0.5, 0.1875, 0.5, 0.25, 0.5, 0.3298, 0.5, 0.25, 0.5, 0.25, 0.5, 0.3125, 0.5, 0.3333, 0.5, 0.25, 0.5, 0.25, 0.5, 0.3333, 0.5, 0.25, 0.5, 0.1667, 0.5, 0.1667, 0.5, 0.25, 0.5, 0.25, 0.5, 0.1667, 0.5, 0.1667, 0.5, 0.25, 0.5, 0.3333, 0.5, 0.25, 0.5, 0.25, 0.5, 0.3333, 0.5, 0.3333, 0.5, 0.3646, 0.5, 0.3646, 0.5, 0.3333, 0.5, 0.3646, 0.5, 0.3333, 0.5, 0.3333, 0.5, 0.3646, 0.5, 0.3646, 0.5, 0.3333, 0.5, 0.3333, 0.5, 0.3646, 0.5, 0.3333, 0.5, 0.3646, 0.5, 0.3646, 0.5, 0.3333, 0.5, 0.1667, 0.5, 0.25, 0.5, 0.25, 0.5, 0.1667, 0.5, 0.25, 0.5, 0.3333, 0.5, 0.3333, 0.5, 0.25, 0.5, 0.25, 0.5, 0.3333, 0.5, 0.3333, 0.5, 0.25, 0.5, 0.1667, 0.5, 0.25, 0.5, 0.25, 0.5, 0.1667, 0.5, 0.3125, 0.5, 0.25, 0.5, 0.25, 0.5, 0.3262, 0.5, 0.25, 0.5, 0.1875, 0.5, 0.1738, 0.5, 0.25, 0.5, 0.25, 0.5, 0.1738, 0.5, 0.1875, 0.5, 0.25, 0.5, 0.3262, 0.5, 0.25, 0.5, 0.25, 0.5, 0.3125, 0.5, 0.3333, 0.5, 0.3646, 0.5, 0.3598, 0.5, 0.3298, 0.5, 0.3646, 0.5, 0.3333, 0.5, 0.3298, 0.5, 0.3598, 0.5, 0.3598, 0.5, 0.3298, 0.5, 0.3125, 0.5, 0.3262, 0.5, 0.3298, 0.5, 0.3598, 0.5, 0.3262, 0.5, 0.3125, 0.5, 0.1667, 0.5, 0.25, 0.5, 0.25, 0.5, 0.1702, 0.5, 0.25, 0.5, 0.3333, 0.5, 0.3298, 0.5, 0.25, 0.5, 0.25, 0.5, 0.3298, 0.5, 0.3125, 0.5, 0.25, 0.5, 0.1702, 0.5, 0.25, 0.5, 0.25, 0.5, 0.1875, 0.5, 0.1667, 0.5, 0.1354, 0.5, 0.1402, 0.5, 0.1702, 0.5, 0.1354, 0.5, 0.1667, 0.5, 0.1702, 0.5, 0.1402, 0.5, 0.1402, 0.5, 0.1702, 0.5, 0.1875, 0.5, 0.1738, 0.5, 0.1702, 0.5, 0.1402, 0.5, 0.1738, 0.5, 0.1875, 0.5])
me_cube.materials.append(mat_material)
me_cube.use_remesh_preserve_volume = False
me_cube.use_remesh_preserve_attributes = False
me_cube.use_mirror_vertex_groups = False
me_cube.update()

# ---- objects
ob_cube = bpy.data.objects.new('Cube', me_cube)
ob_light = bpy.data.objects.new('Light', light_light)
ob_camera = bpy.data.objects.new('Camera', cam_camera)

# ---- transforms, parenting, visibility, modifiers, constraints
ob_cube.location = (0.0, 0.0, 0.0)
ob_cube.lock_rotations_4d = False
ob_cube.empty_display_type = 'ARROWS'
ob_cube.lineart.crease_threshold = 0.0
ob_light.location = (4.076, 1.005, 5.904)
ob_light.rotation_euler = (0.6503, 0.05522, 1.866)
ob_light.lock_rotations_4d = False
ob_light.empty_display_type = 'ARROWS'
ob_light.color = (0.0, 0.0, 0.0, 0.0)
ob_light.lineart.crease_threshold = 0.0
ob_camera.location = (7.359, -6.926, 4.958)
ob_camera.rotation_euler = (1.109, 0.0, 0.8149)
ob_camera.lock_rotations_4d = False
ob_camera.empty_display_type = 'ARROWS'
ob_camera.color = (0.0, 0.0, 0.0, 0.0)
ob_camera.display_type = 'WIRE'
ob_camera.lineart.crease_threshold = 0.0

# ---- collection membership
col_collection.objects.link(ob_cube)
col_collection.objects.link(ob_light)
col_collection.objects.link(ob_camera)

# ---- scene / render settings (as saved in the file)
scene.camera = ob_camera
scene.frame_start = 1; scene.frame_end = 250; scene.frame_set(1)
scene.render.engine = 'BLENDER_EEVEE_NEXT'
scene.cycles.use_denoising = False
scene.cycles.samples = 128
scene.cycles.sampling_pattern = 'TABULATED_SOBOL'
scene.cycles.use_adaptive_sampling = False
scene.cycles.use_light_tree = False
scene.view_settings.view_transform = 'Filmic'
bpy.context.view_layer.update()
